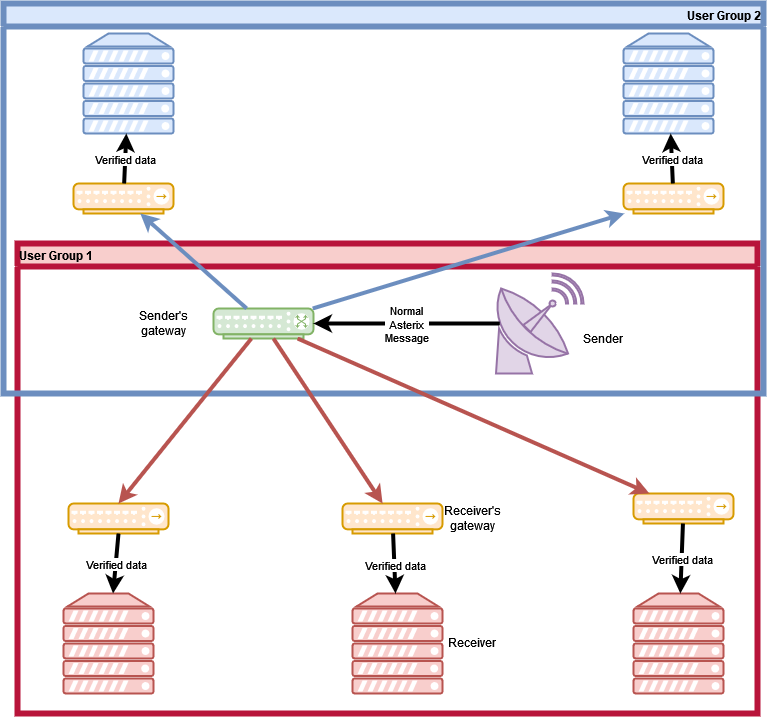

The diagram above was exported from draw.io. Its source (the exported page's mxGraphModel, read from the mxfile embedded in the PNG):
<mxGraphModel dx="1597" dy="2037" grid="1" gridSize="10" guides="1" tooltips="1" connect="1" arrows="1" fold="1" page="1" pageScale="1" pageWidth="827" pageHeight="1169" math="0" shadow="0">
  <root>
    <mxCell id="0" />
    <mxCell id="1" parent="0" />
    <mxCell id="owXJU0AfqVglvxJ3wB61-12" value="" style="verticalAlign=top;verticalLabelPosition=bottom;labelPosition=center;align=center;html=1;outlineConnect=0;fillColor=#ffe6cc;strokeColor=#d79b00;gradientDirection=north;strokeWidth=2;shape=mxgraph.networks.hub;" vertex="1" parent="1">
      <mxGeometry x="95" y="460" width="100" height="30" as="geometry" />
    </mxCell>
    <mxCell id="owXJU0AfqVglvxJ3wB61-13" value="" style="verticalAlign=top;verticalLabelPosition=bottom;labelPosition=center;align=center;html=1;outlineConnect=0;fillColor=#ffe6cc;strokeColor=#d79b00;gradientDirection=north;strokeWidth=2;shape=mxgraph.networks.hub;" vertex="1" parent="1">
      <mxGeometry x="369" y="460" width="100" height="30" as="geometry" />
    </mxCell>
    <mxCell id="owXJU0AfqVglvxJ3wB61-14" value="" style="verticalAlign=top;verticalLabelPosition=bottom;labelPosition=center;align=center;html=1;outlineConnect=0;fillColor=#ffe6cc;strokeColor=#d79b00;gradientDirection=north;strokeWidth=2;shape=mxgraph.networks.hub;" vertex="1" parent="1">
      <mxGeometry x="660" y="450" width="100" height="30" as="geometry" />
    </mxCell>
    <mxCell id="owXJU0AfqVglvxJ3wB61-17" value="User Group 1" style="swimlane;fillColor=#f8cecc;strokeColor=#B8143A;strokeWidth=6;align=left;" vertex="1" parent="1">
      <mxGeometry x="44" y="200" width="740" height="470" as="geometry" />
    </mxCell>
    <mxCell id="owXJU0AfqVglvxJ3wB61-28" value="Receiver" style="text;html=1;strokeColor=none;fillColor=none;align=center;verticalAlign=middle;whiteSpace=wrap;rounded=0;" vertex="1" parent="owXJU0AfqVglvxJ3wB61-17">
      <mxGeometry x="425" y="384" width="60" height="30" as="geometry" />
    </mxCell>
    <mxCell id="owXJU0AfqVglvxJ3wB61-29" value="Receiver's gateway" style="text;html=1;strokeColor=none;fillColor=none;align=center;verticalAlign=middle;whiteSpace=wrap;rounded=0;" vertex="1" parent="owXJU0AfqVglvxJ3wB61-17">
      <mxGeometry x="425" y="260" width="60" height="30" as="geometry" />
    </mxCell>
    <mxCell id="owXJU0AfqVglvxJ3wB61-2" value="" style="verticalAlign=top;verticalLabelPosition=bottom;labelPosition=center;align=center;html=1;outlineConnect=0;fillColor=#f8cecc;strokeColor=#b85450;gradientDirection=north;strokeWidth=2;shape=mxgraph.networks.server;" vertex="1" parent="owXJU0AfqVglvxJ3wB61-17">
      <mxGeometry x="46" y="350" width="90" height="100" as="geometry" />
    </mxCell>
    <mxCell id="owXJU0AfqVglvxJ3wB61-3" value="" style="verticalAlign=top;verticalLabelPosition=bottom;labelPosition=center;align=center;html=1;outlineConnect=0;fillColor=#f8cecc;strokeColor=#b85450;gradientDirection=north;strokeWidth=2;shape=mxgraph.networks.server;" vertex="1" parent="owXJU0AfqVglvxJ3wB61-17">
      <mxGeometry x="335" y="350" width="90" height="100" as="geometry" />
    </mxCell>
    <mxCell id="owXJU0AfqVglvxJ3wB61-4" value="" style="verticalAlign=top;verticalLabelPosition=bottom;labelPosition=center;align=center;html=1;outlineConnect=0;fillColor=#f8cecc;strokeColor=#b85450;gradientDirection=north;strokeWidth=2;shape=mxgraph.networks.server;" vertex="1" parent="owXJU0AfqVglvxJ3wB61-17">
      <mxGeometry x="616" y="350" width="90" height="100" as="geometry" />
    </mxCell>
    <mxCell id="owXJU0AfqVglvxJ3wB61-18" value="User Group 2" style="swimlane;strokeColor=#6c8ebf;strokeWidth=6;fillColor=#dae8fc;align=right;" vertex="1" parent="1">
      <mxGeometry x="30" y="-40" width="760" height="390" as="geometry" />
    </mxCell>
    <mxCell id="owXJU0AfqVglvxJ3wB61-19" value="" style="verticalAlign=top;verticalLabelPosition=bottom;labelPosition=center;align=center;html=1;outlineConnect=0;fillColor=#d5e8d4;strokeColor=#82b366;gradientDirection=north;strokeWidth=2;shape=mxgraph.networks.switch;" vertex="1" parent="owXJU0AfqVglvxJ3wB61-18">
      <mxGeometry x="210" y="305" width="100" height="30" as="geometry" />
    </mxCell>
    <mxCell id="owXJU0AfqVglvxJ3wB61-27" value="Sender" style="text;html=1;strokeColor=none;fillColor=none;align=center;verticalAlign=middle;whiteSpace=wrap;rounded=0;" vertex="1" parent="owXJU0AfqVglvxJ3wB61-18">
      <mxGeometry x="570" y="320" width="60" height="30" as="geometry" />
    </mxCell>
    <mxCell id="owXJU0AfqVglvxJ3wB61-11" value="" style="verticalAlign=top;verticalLabelPosition=bottom;labelPosition=center;align=center;html=1;outlineConnect=0;fillColor=#ffe6cc;strokeColor=#d79b00;gradientDirection=north;strokeWidth=2;shape=mxgraph.networks.hub;" vertex="1" parent="owXJU0AfqVglvxJ3wB61-18">
      <mxGeometry x="620" y="180" width="100" height="30" as="geometry" />
    </mxCell>
    <mxCell id="owXJU0AfqVglvxJ3wB61-10" value="" style="verticalAlign=top;verticalLabelPosition=bottom;labelPosition=center;align=center;html=1;outlineConnect=0;fillColor=#ffe6cc;strokeColor=#d79b00;gradientDirection=north;strokeWidth=2;shape=mxgraph.networks.hub;" vertex="1" parent="owXJU0AfqVglvxJ3wB61-18">
      <mxGeometry x="70" y="180" width="100" height="30" as="geometry" />
    </mxCell>
    <mxCell id="owXJU0AfqVglvxJ3wB61-1" value="" style="verticalAlign=top;verticalLabelPosition=bottom;labelPosition=center;align=center;html=1;outlineConnect=0;fillColor=#e1d5e7;strokeColor=#9673a6;gradientDirection=north;strokeWidth=2;shape=mxgraph.networks.satellite_dish;" vertex="1" parent="owXJU0AfqVglvxJ3wB61-18">
      <mxGeometry x="490" y="270" width="90" height="100" as="geometry" />
    </mxCell>
    <mxCell id="owXJU0AfqVglvxJ3wB61-33" value="" style="endArrow=classic;html=1;rounded=0;strokeWidth=4;exitX=0.07;exitY=0.5;exitDx=0;exitDy=0;exitPerimeter=0;" edge="1" parent="owXJU0AfqVglvxJ3wB61-18" source="owXJU0AfqVglvxJ3wB61-1" target="owXJU0AfqVglvxJ3wB61-19">
      <mxGeometry relative="1" as="geometry">
        <mxPoint x="240" y="310" as="sourcePoint" />
        <mxPoint x="340" y="310" as="targetPoint" />
        <Array as="points">
          <mxPoint x="400" y="320" />
        </Array>
      </mxGeometry>
    </mxCell>
    <mxCell id="owXJU0AfqVglvxJ3wB61-34" value="&lt;div&gt;Normal &lt;br&gt;&lt;/div&gt;&lt;div&gt;Asterix&lt;/div&gt;&lt;div&gt;Message&lt;br&gt;&lt;/div&gt;" style="edgeLabel;resizable=0;html=1;align=center;verticalAlign=middle;strokeColor=#B8143A;strokeWidth=6;fillColor=none;" connectable="0" vertex="1" parent="owXJU0AfqVglvxJ3wB61-33">
      <mxGeometry relative="1" as="geometry" />
    </mxCell>
    <mxCell id="owXJU0AfqVglvxJ3wB61-5" value="" style="verticalAlign=top;verticalLabelPosition=bottom;labelPosition=center;align=center;html=1;outlineConnect=0;fillColor=#dae8fc;strokeColor=#6c8ebf;gradientDirection=north;strokeWidth=2;shape=mxgraph.networks.server;" vertex="1" parent="owXJU0AfqVglvxJ3wB61-18">
      <mxGeometry x="80" y="30" width="90" height="100" as="geometry" />
    </mxCell>
    <mxCell id="owXJU0AfqVglvxJ3wB61-9" value="" style="verticalAlign=top;verticalLabelPosition=bottom;labelPosition=center;align=center;html=1;outlineConnect=0;fillColor=#dae8fc;strokeColor=#6c8ebf;gradientDirection=north;strokeWidth=2;shape=mxgraph.networks.server;" vertex="1" parent="owXJU0AfqVglvxJ3wB61-18">
      <mxGeometry x="620" y="30" width="90" height="100" as="geometry" />
    </mxCell>
    <mxCell id="owXJU0AfqVglvxJ3wB61-25" value="" style="endArrow=classic;html=1;rounded=0;strokeWidth=4;fillColor=#dae8fc;strokeColor=#6c8ebf;" edge="1" parent="owXJU0AfqVglvxJ3wB61-18" source="owXJU0AfqVglvxJ3wB61-19" target="owXJU0AfqVglvxJ3wB61-10">
      <mxGeometry width="50" height="50" relative="1" as="geometry">
        <mxPoint x="270" y="360" as="sourcePoint" />
        <mxPoint x="320" y="310" as="targetPoint" />
      </mxGeometry>
    </mxCell>
    <mxCell id="owXJU0AfqVglvxJ3wB61-26" value="" style="endArrow=classic;html=1;rounded=0;strokeWidth=4;fillColor=#dae8fc;strokeColor=#6c8ebf;" edge="1" parent="owXJU0AfqVglvxJ3wB61-18" source="owXJU0AfqVglvxJ3wB61-19" target="owXJU0AfqVglvxJ3wB61-11">
      <mxGeometry width="50" height="50" relative="1" as="geometry">
        <mxPoint x="270" y="360" as="sourcePoint" />
        <mxPoint x="320" y="310" as="targetPoint" />
      </mxGeometry>
    </mxCell>
    <mxCell id="owXJU0AfqVglvxJ3wB61-41" value="" style="endArrow=classic;html=1;rounded=0;strokeWidth=4;" edge="1" parent="owXJU0AfqVglvxJ3wB61-18" source="owXJU0AfqVglvxJ3wB61-10" target="owXJU0AfqVglvxJ3wB61-5">
      <mxGeometry relative="1" as="geometry">
        <mxPoint x="419.60000000000014" y="560" as="sourcePoint" />
        <mxPoint x="422.0000000000002" y="620" as="targetPoint" />
      </mxGeometry>
    </mxCell>
    <mxCell id="owXJU0AfqVglvxJ3wB61-42" value="Verified data" style="edgeLabel;resizable=0;html=1;align=center;verticalAlign=middle;strokeColor=#B8143A;strokeWidth=6;fillColor=none;" connectable="0" vertex="1" parent="owXJU0AfqVglvxJ3wB61-41">
      <mxGeometry relative="1" as="geometry" />
    </mxCell>
    <mxCell id="owXJU0AfqVglvxJ3wB61-43" value="" style="endArrow=classic;html=1;rounded=0;strokeWidth=4;" edge="1" parent="owXJU0AfqVglvxJ3wB61-18" source="owXJU0AfqVglvxJ3wB61-11" target="owXJU0AfqVglvxJ3wB61-9">
      <mxGeometry relative="1" as="geometry">
        <mxPoint x="429.60000000000014" y="570" as="sourcePoint" />
        <mxPoint x="432.0000000000002" y="630" as="targetPoint" />
      </mxGeometry>
    </mxCell>
    <mxCell id="owXJU0AfqVglvxJ3wB61-44" value="Verified data" style="edgeLabel;resizable=0;html=1;align=center;verticalAlign=middle;strokeColor=#B8143A;strokeWidth=6;fillColor=none;" connectable="0" vertex="1" parent="owXJU0AfqVglvxJ3wB61-43">
      <mxGeometry relative="1" as="geometry" />
    </mxCell>
    <mxCell id="owXJU0AfqVglvxJ3wB61-45" value="Sender's gateway" style="text;html=1;strokeColor=none;fillColor=none;align=center;verticalAlign=middle;whiteSpace=wrap;rounded=0;" vertex="1" parent="owXJU0AfqVglvxJ3wB61-18">
      <mxGeometry x="130" y="305" width="60" height="30" as="geometry" />
    </mxCell>
    <mxCell id="owXJU0AfqVglvxJ3wB61-22" value="" style="endArrow=classic;html=1;rounded=0;entryX=0.5;entryY=0;entryDx=0;entryDy=0;entryPerimeter=0;fillColor=#f8cecc;strokeColor=#b85450;strokeWidth=4;" edge="1" parent="1" source="owXJU0AfqVglvxJ3wB61-19" target="owXJU0AfqVglvxJ3wB61-12">
      <mxGeometry width="50" height="50" relative="1" as="geometry">
        <mxPoint x="300" y="320" as="sourcePoint" />
        <mxPoint x="350" y="270" as="targetPoint" />
      </mxGeometry>
    </mxCell>
    <mxCell id="owXJU0AfqVglvxJ3wB61-23" value="" style="endArrow=classic;html=1;rounded=0;fillColor=#f8cecc;strokeColor=#b85450;strokeWidth=4;" edge="1" parent="1" source="owXJU0AfqVglvxJ3wB61-19" target="owXJU0AfqVglvxJ3wB61-13">
      <mxGeometry width="50" height="50" relative="1" as="geometry">
        <mxPoint x="300" y="320" as="sourcePoint" />
        <mxPoint x="350" y="270" as="targetPoint" />
      </mxGeometry>
    </mxCell>
    <mxCell id="owXJU0AfqVglvxJ3wB61-24" value="" style="endArrow=classic;html=1;rounded=0;fillColor=#f8cecc;strokeColor=#b85450;strokeWidth=4;" edge="1" parent="1" source="owXJU0AfqVglvxJ3wB61-19" target="owXJU0AfqVglvxJ3wB61-14">
      <mxGeometry width="50" height="50" relative="1" as="geometry">
        <mxPoint x="300" y="320" as="sourcePoint" />
        <mxPoint x="350" y="270" as="targetPoint" />
      </mxGeometry>
    </mxCell>
    <mxCell id="owXJU0AfqVglvxJ3wB61-35" value="" style="endArrow=classic;html=1;rounded=0;strokeWidth=4;" edge="1" parent="1" source="owXJU0AfqVglvxJ3wB61-13" target="owXJU0AfqVglvxJ3wB61-3">
      <mxGeometry relative="1" as="geometry">
        <mxPoint x="310" y="310" as="sourcePoint" />
        <mxPoint x="410" y="310" as="targetPoint" />
      </mxGeometry>
    </mxCell>
    <mxCell id="owXJU0AfqVglvxJ3wB61-36" value="Verified data" style="edgeLabel;resizable=0;html=1;align=center;verticalAlign=middle;strokeColor=#B8143A;strokeWidth=6;fillColor=none;" connectable="0" vertex="1" parent="owXJU0AfqVglvxJ3wB61-35">
      <mxGeometry relative="1" as="geometry" />
    </mxCell>
    <mxCell id="owXJU0AfqVglvxJ3wB61-37" value="" style="endArrow=classic;html=1;rounded=0;strokeWidth=4;exitX=0.5;exitY=1;exitDx=0;exitDy=0;exitPerimeter=0;" edge="1" parent="1" source="owXJU0AfqVglvxJ3wB61-12" target="owXJU0AfqVglvxJ3wB61-2">
      <mxGeometry relative="1" as="geometry">
        <mxPoint x="429.60000000000014" y="500" as="sourcePoint" />
        <mxPoint x="432.0000000000002" y="560" as="targetPoint" />
      </mxGeometry>
    </mxCell>
    <mxCell id="owXJU0AfqVglvxJ3wB61-38" value="Verified data" style="edgeLabel;resizable=0;html=1;align=center;verticalAlign=middle;strokeColor=#B8143A;strokeWidth=6;fillColor=none;" connectable="0" vertex="1" parent="owXJU0AfqVglvxJ3wB61-37">
      <mxGeometry relative="1" as="geometry" />
    </mxCell>
    <mxCell id="owXJU0AfqVglvxJ3wB61-39" value="" style="endArrow=classic;html=1;rounded=0;strokeWidth=4;" edge="1" parent="1" source="owXJU0AfqVglvxJ3wB61-14" target="owXJU0AfqVglvxJ3wB61-4">
      <mxGeometry relative="1" as="geometry">
        <mxPoint x="439.60000000000014" y="510" as="sourcePoint" />
        <mxPoint x="442.0000000000002" y="570" as="targetPoint" />
      </mxGeometry>
    </mxCell>
    <mxCell id="owXJU0AfqVglvxJ3wB61-40" value="Verified data" style="edgeLabel;resizable=0;html=1;align=center;verticalAlign=middle;strokeColor=#B8143A;strokeWidth=6;fillColor=none;" connectable="0" vertex="1" parent="owXJU0AfqVglvxJ3wB61-39">
      <mxGeometry relative="1" as="geometry" />
    </mxCell>
  </root>
</mxGraphModel>